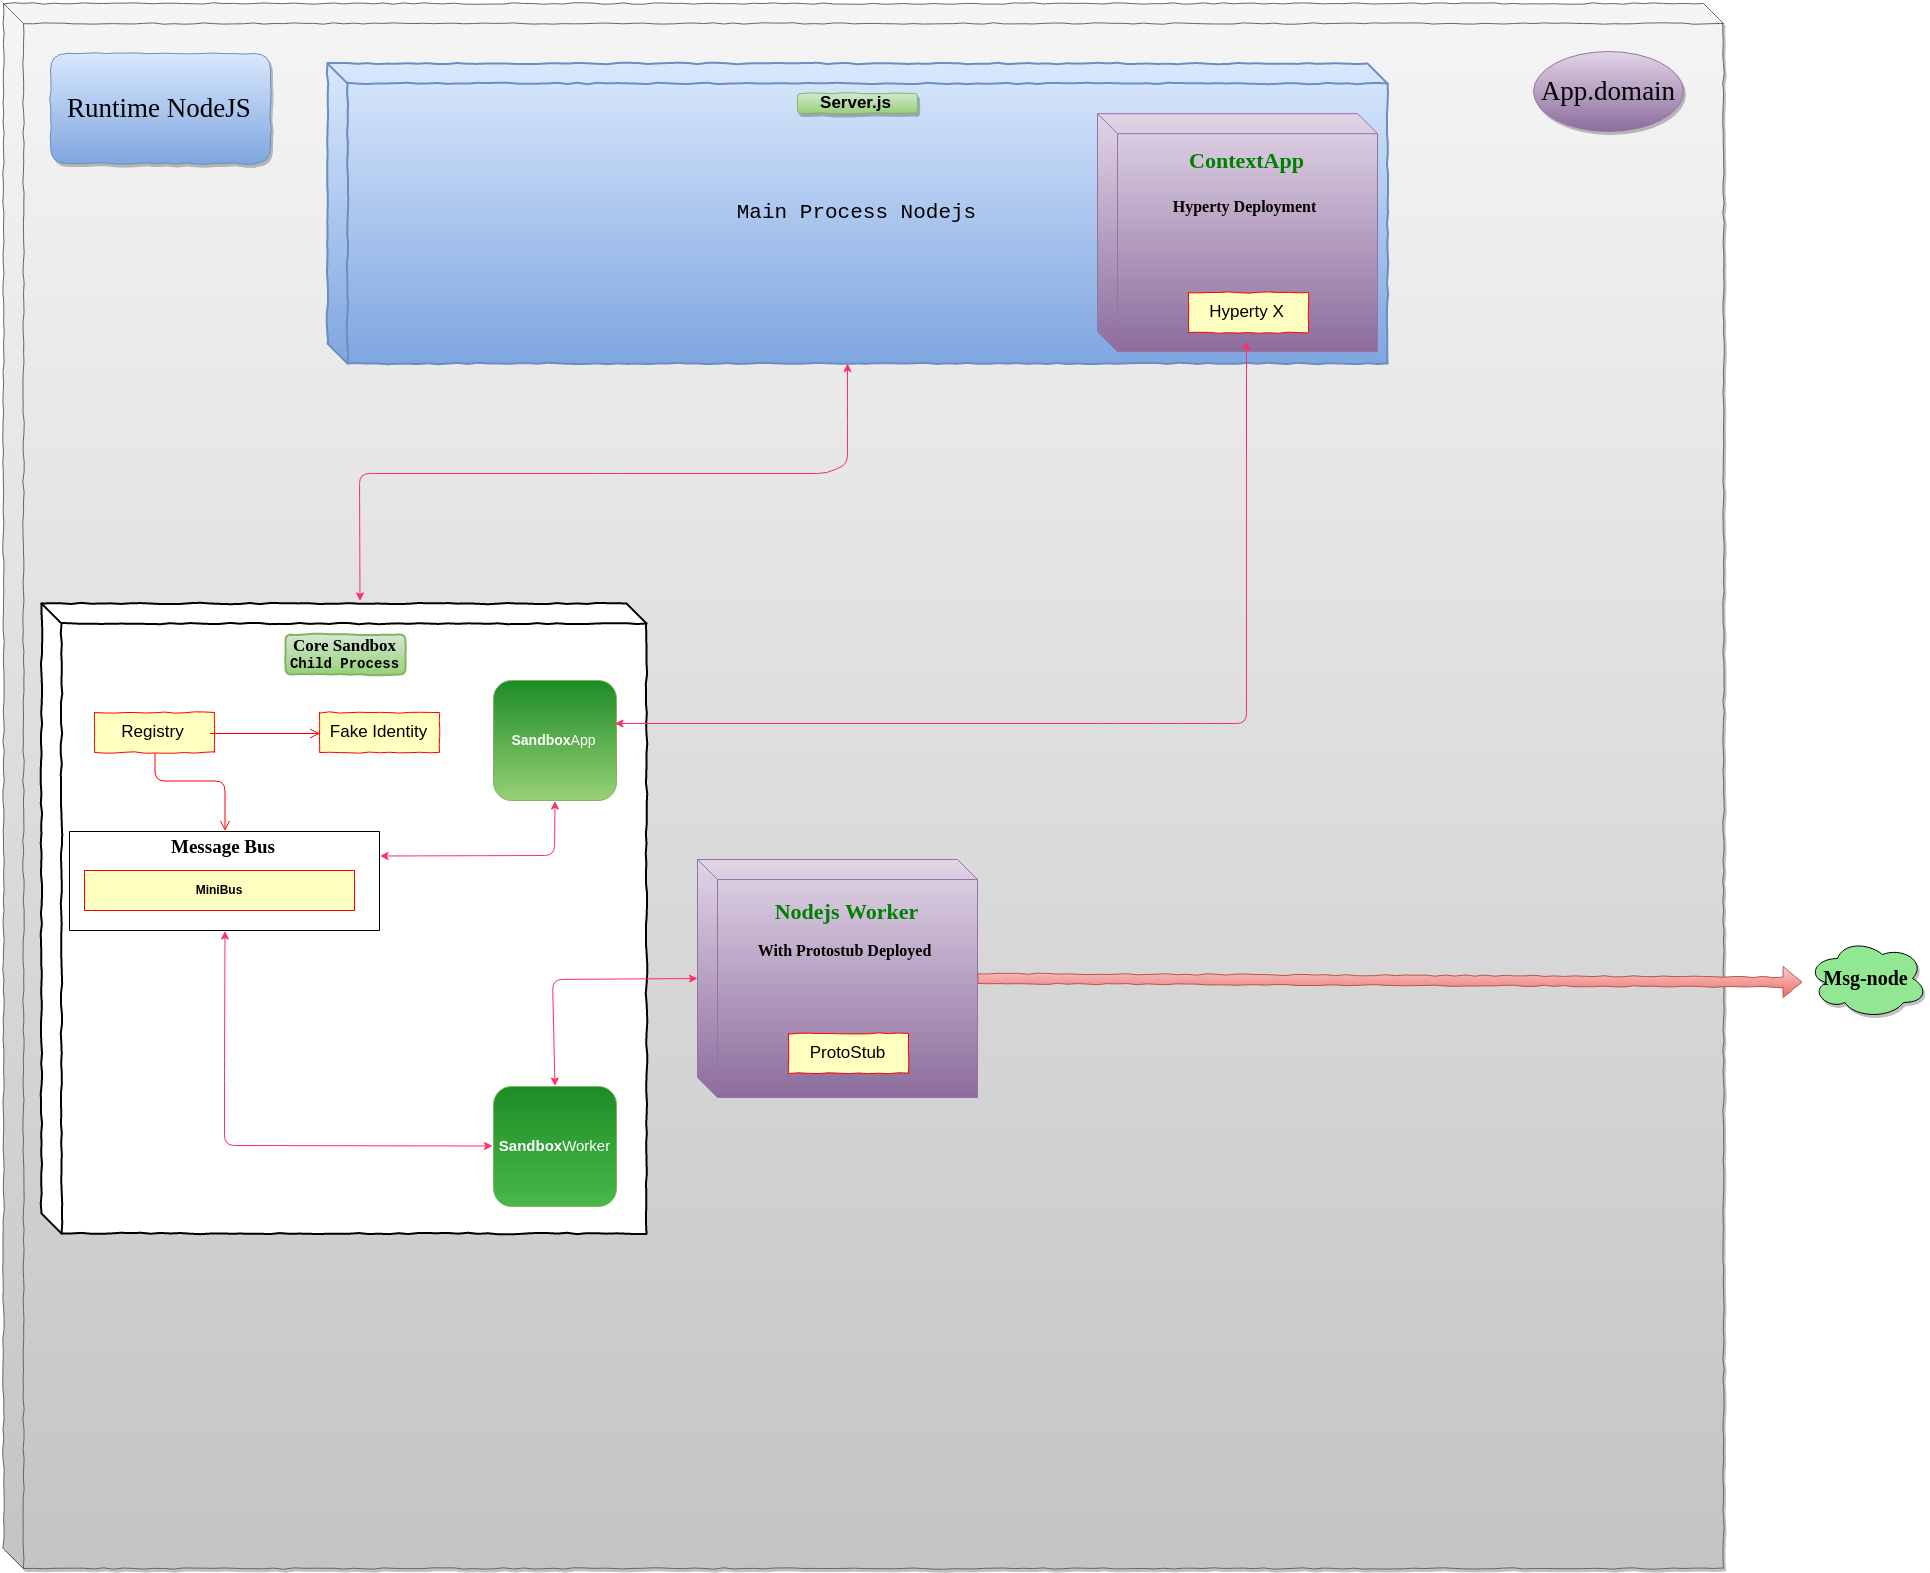

The diagram above was exported from draw.io. Its source (the exported page's mxGraphModel, read from the mxfile embedded in the PNG):
<mxGraphModel dx="3585" dy="2775" grid="0" gridSize="10" guides="0" tooltips="1" connect="1" arrows="1" fold="1" page="0" pageScale="1" pageWidth="850" pageHeight="1100" background="none" math="0" shadow="0">
  <root>
    <mxCell id="0" />
    <mxCell id="1" parent="0" />
    <mxCell id="99" value="" style="shape=cube;whiteSpace=wrap;html=1;rounded=1;shadow=1;glass=1;comic=1;strokeWidth=1;fontColor=#2E1FFF;plain-gray;gradientColor=#C4C4C4;" parent="1" vertex="1">
      <mxGeometry x="6" y="-410" width="1720" height="1565" as="geometry" />
    </mxCell>
    <mxCell id="33" value="&lt;font style=&quot;font-size: 21px&quot; face=&quot;Courier New&quot;&gt;Main Process Nodejs&lt;/font&gt;" style="shape=cube;whiteSpace=wrap;html=1;rounded=1;shadow=0;glass=1;comic=1;strokeWidth=2;plain-blue" parent="1" vertex="1">
      <mxGeometry x="330" y="-350" width="1060" height="300" as="geometry" />
    </mxCell>
    <mxCell id="35" value="" style="shape=cube;whiteSpace=wrap;html=1;rounded=1;shadow=0;glass=1;comic=1;strokeColor=#000000;strokeWidth=2;fillColor=#ffffff;" parent="1" vertex="1">
      <mxGeometry x="44" y="190" width="605" height="630" as="geometry" />
    </mxCell>
    <mxCell id="44" value="&lt;font style=&quot;font-size: 17px&quot; face=&quot;Tahoma&quot; color=&quot;#000000&quot;&gt;&lt;b&gt;Core Sandbox&lt;/b&gt;&lt;/font&gt;&lt;div&gt;&lt;b&gt;&lt;font color=&quot;#000000&quot; face=&quot;Courier New&quot; style=&quot;font-size: 14px&quot;&gt;Child Process&lt;/font&gt;&lt;/b&gt;&lt;/div&gt;" style="rounded=1;whiteSpace=wrap;html=1;shadow=0;glass=0;comic=1;strokeWidth=2;fontColor=#2E1FFF;plain-green" parent="1" vertex="1">
      <mxGeometry x="288" y="221" width="120" height="40" as="geometry" />
    </mxCell>
    <mxCell id="45" value="&lt;font color=&quot;#000000&quot; style=&quot;font-size: 17px&quot;&gt;Registry&lt;/font&gt;" style="rounded=0;whiteSpace=wrap;html=1;arcSize=40;fillColor=#ffffc0;strokeColor=#ff0000;shadow=0;glass=0;comic=1;fontColor=#2E1FFF;" parent="1" vertex="1">
      <mxGeometry x="97" y="299" width="120" height="40" as="geometry" />
    </mxCell>
    <mxCell id="47" value="&lt;font color=&quot;#000000&quot; style=&quot;font-size: 17px&quot;&gt;Fake Identity&lt;/font&gt;" style="rounded=0;whiteSpace=wrap;html=1;arcSize=40;fillColor=#ffffc0;strokeColor=#ff0000;shadow=0;glass=0;comic=1;fontColor=#2E1FFF;" parent="1" vertex="1">
      <mxGeometry x="322" y="299" width="120" height="40" as="geometry" />
    </mxCell>
    <mxCell id="57" value="" style="edgeStyle=orthogonalEdgeStyle;html=1;verticalAlign=bottom;endArrow=open;endSize=8;strokeColor=#ff0000;fontColor=#2E1FFF;exitX=0.5;exitY=1;spacingTop=-4;entryX=0.5;entryY=1;" parent="1" source="45" target="49" edge="1">
      <mxGeometry x="387.17647058823536" y="649.0588235294117" as="geometry">
        <mxPoint x="315" y="416" as="targetPoint" />
        <mxPoint x="387.17647058823536" y="679" as="sourcePoint" />
        <Array as="points">
          <mxPoint x="157" y="367" />
          <mxPoint x="227" y="367" />
        </Array>
      </mxGeometry>
    </mxCell>
    <mxCell id="59" value="" style="edgeStyle=orthogonalEdgeStyle;html=1;verticalAlign=bottom;endArrow=open;endSize=8;strokeColor=#ff0000;fontColor=#2E1FFF;spacingTop=-4;exitX=1;exitY=0.5;" parent="1" edge="1">
      <mxGeometry x="393.17647058823536" y="650.0588235294117" as="geometry">
        <mxPoint x="322" y="319" as="targetPoint" />
        <mxPoint x="212.17647058823536" y="318.82352941176464" as="sourcePoint" />
        <Array as="points">
          <mxPoint x="322" y="319" />
        </Array>
      </mxGeometry>
    </mxCell>
    <mxCell id="60" value="&lt;font color=&quot;#000000&quot;&gt;&lt;b&gt;MiniBus&lt;/b&gt;&lt;/font&gt;" style="rounded=0;whiteSpace=wrap;html=1;arcSize=40;fillColor=#ffffc0;strokeColor=#ff0000;shadow=0;glass=0;comic=0;fontColor=#2E1FFF;" parent="1" vertex="1">
      <mxGeometry x="87" y="457" width="270" height="40" as="geometry" />
    </mxCell>
    <mxCell id="96" style="edgeStyle=none;shape=flexArrow;comic=1;html=1;exitX=1;exitY=0.5;shadow=0;endArrow=block;endFill=0;jettySize=auto;orthogonalLoop=1;strokeWidth=1;fontColor=#2E1FFF;entryX=0.16;entryY=0.55;entryPerimeter=0;plain-red" parent="1" source="63" edge="1">
      <mxGeometry relative="1" as="geometry">
        <mxPoint x="1805" y="568.666666666667" as="targetPoint" />
      </mxGeometry>
    </mxCell>
    <mxCell id="63" value="&lt;h1&gt;&lt;font face=&quot;Garamond&quot; color=&quot;#008000&quot; style=&quot;font-size: 22px&quot;&gt;&lt;b&gt;Nodejs Worker&lt;/b&gt;&lt;/font&gt;&lt;/h1&gt;&lt;h3&gt;&lt;font color=&quot;#000000&quot; face=&quot;Garamond&quot; style=&quot;font-size: 16px&quot;&gt;&lt;b&gt;With Protostub Deployed&amp;nbsp;&lt;/b&gt;&lt;/font&gt;&lt;/h3&gt;" style="shape=cube;whiteSpace=wrap;html=1;rounded=0;shadow=0;glass=0;comic=0;strokeWidth=1;fontColor=#2E1FFF;spacingTop=-100;spacingRight=-19;plain-purple" parent="1" vertex="1">
      <mxGeometry x="700" y="446" width="280" height="238" as="geometry" />
    </mxCell>
    <mxCell id="67" value="&lt;font color=&quot;#000000&quot; style=&quot;font-size: 17px&quot;&gt;ProtoStub&lt;/font&gt;" style="rounded=0;whiteSpace=wrap;html=1;arcSize=40;fillColor=#ffffc0;strokeColor=#ff0000;shadow=0;glass=0;comic=1;fontColor=#2E1FFF;" parent="1" vertex="1">
      <mxGeometry x="791" y="620" width="120" height="40" as="geometry" />
    </mxCell>
    <mxCell id="72" value="&lt;h1&gt;&lt;font color=&quot;#ffffff&quot; style=&quot;font-size: 15px&quot;&gt;Sandbox&lt;span style=&quot;font-weight: normal ; line-height: 1.2&quot;&gt;Worker&lt;/span&gt;&lt;/font&gt;&lt;/h1&gt;" style="rounded=1;whiteSpace=wrap;html=1;shadow=0;glass=0;comic=0;strokeWidth=1;fontColor=#2E1FFF;spacingTop=-5;direction=north;gradientDirection=west;plain-green;gradientColor=#49B849;fillColor=#1D8C25;" parent="1" vertex="1">
      <mxGeometry x="496" y="673" width="123" height="120" as="geometry" />
    </mxCell>
    <mxCell id="79" value="" style="endArrow=classic;startArrow=classic;html=1;shadow=0;strokeColor=#FF2E66;strokeWidth=1;fillColor=#7EA6E0;gradientColor=none;fontColor=#2E1FFF;entryX=1;entryY=0.5;exitX=0;exitY=0.5;" parent="1" source="63" target="72" edge="1">
      <mxGeometry width="50" height="50" relative="1" as="geometry">
        <mxPoint x="-165" y="466" as="sourcePoint" />
        <mxPoint x="-115" y="416" as="targetPoint" />
        <Array as="points">
          <mxPoint x="555" y="566" />
        </Array>
      </mxGeometry>
    </mxCell>
    <mxCell id="80" value="" style="endArrow=classic;startArrow=classic;html=1;shadow=0;strokeColor=#FF2E66;strokeWidth=1;fillColor=#7EA6E0;gradientColor=none;fontColor=#2E1FFF;entryX=0.5;entryY=0;exitX=0.5;exitY=0;" parent="1" source="49" target="72" edge="1">
      <mxGeometry width="50" height="50" relative="1" as="geometry">
        <mxPoint x="377" y="502" as="sourcePoint" />
        <mxPoint x="427" y="452" as="targetPoint" />
        <Array as="points">
          <mxPoint x="227" y="657" />
          <mxPoint x="227" y="732" />
        </Array>
      </mxGeometry>
    </mxCell>
    <mxCell id="49" value="&lt;h1&gt;&lt;font color=&quot;#000000&quot; face=&quot;Tahoma&quot; style=&quot;font-size: 19px&quot;&gt;&lt;b&gt;Message Bus&lt;/b&gt;&lt;/font&gt;&lt;/h1&gt;" style="rounded=0;whiteSpace=wrap;html=1;shadow=0;glass=0;comic=0;strokeColor=#000000;strokeWidth=1;fillColor=none;gradientColor=none;fontColor=#2E1FFF;spacingTop=-70;direction=west;" parent="1" vertex="1">
      <mxGeometry x="72" y="418" width="310" height="99" as="geometry" />
    </mxCell>
    <mxCell id="82" value="&lt;h1&gt;&lt;font style=&quot;font-size: 14px&quot; color=&quot;#ffffff&quot;&gt;Sandbox&lt;span style=&quot;font-weight: normal ; line-height: 1.2&quot;&gt;App&lt;/span&gt;&lt;/font&gt;&lt;/h1&gt;" style="rounded=1;whiteSpace=wrap;html=1;shadow=0;glass=0;comic=0;strokeWidth=1;fontColor=#2E1FFF;spacingTop=-5;direction=north;gradientDirection=west;plain-green;fillColor=#1D8C25;" parent="1" vertex="1">
      <mxGeometry x="496" y="267" width="123" height="120" as="geometry" />
    </mxCell>
    <mxCell id="83" value="&lt;h1&gt;&lt;b style=&quot;font-family: &amp;#34;garamond&amp;#34;&quot;&gt;&lt;font color=&quot;#008000&quot;&gt;&lt;span style=&quot;font-size: 22px ; line-height: 26.4px&quot;&gt;ContextApp&lt;/span&gt;&lt;/font&gt;&lt;/b&gt;&lt;/h1&gt;&lt;h1&gt;&lt;b style=&quot;font-family: &amp;#34;garamond&amp;#34;&quot;&gt;&lt;span style=&quot;color: rgb(0 , 0 , 0) ; font-size: 16px ; line-height: 1.2&quot;&gt; Hyperty&amp;nbsp;&lt;/span&gt;&lt;span style=&quot;color: rgb(0 , 0 , 0) ; font-size: 16px ; line-height: 19.2px&quot;&gt;Deployment&lt;/span&gt;&lt;span style=&quot;color: rgb(0 , 0 , 0) ; font-size: 16px ; line-height: 1.2&quot;&gt;&amp;nbsp;&lt;/span&gt;&lt;/b&gt;&lt;br&gt;&lt;/h1&gt;" style="shape=cube;whiteSpace=wrap;html=1;rounded=0;shadow=0;glass=0;comic=0;strokeWidth=1;fontColor=#2E1FFF;spacingTop=-100;spacingRight=-19;plain-purple" parent="1" vertex="1">
      <mxGeometry x="1100" y="-299.82352941176475" width="280" height="238" as="geometry" />
    </mxCell>
    <mxCell id="84" value="&lt;font color=&quot;#000000&quot; style=&quot;font-size: 17px&quot;&gt;Hyperty X&lt;/font&gt;" style="rounded=0;whiteSpace=wrap;html=1;arcSize=40;fillColor=#ffffc0;strokeColor=#ff0000;shadow=0;glass=0;comic=1;fontColor=#2E1FFF;" parent="1" vertex="1">
      <mxGeometry x="1191" y="-121" width="120" height="40" as="geometry" />
    </mxCell>
    <mxCell id="86" value="" style="endArrow=classic;startArrow=classic;html=1;shadow=0;strokeColor=#FF2E66;strokeWidth=1;fillColor=#7EA6E0;gradientColor=none;fontColor=#2E1FFF;entryX=0;entryY=0.5;exitX=0;exitY=0.75;" parent="1" source="49" target="82" edge="1">
      <mxGeometry x="211" y="572.4705882352941" width="50" height="50" as="geometry">
        <mxPoint x="231" y="519" as="sourcePoint" />
        <mxPoint x="212.9411764705883" y="676.4705882352941" as="targetPoint" />
        <Array as="points">
          <mxPoint x="557" y="442" />
        </Array>
      </mxGeometry>
    </mxCell>
    <mxCell id="88" value="" style="endArrow=classic;startArrow=classic;html=1;shadow=0;strokeColor=#FF2E66;strokeWidth=1;fillColor=#7EA6E0;gradientColor=none;fontColor=#2E1FFF;entryX=0.636;entryY=0.997;entryPerimeter=0;" parent="1" target="82" edge="1">
      <mxGeometry x="1221" y="-60.529411764705856" width="50" height="50" as="geometry">
        <mxPoint x="1249" y="-72" as="sourcePoint" />
        <mxPoint x="1249" y="0.2352941176470722" as="targetPoint" />
        <Array as="points">
          <mxPoint x="1249" y="-51" />
          <mxPoint x="1249" y="190" />
          <mxPoint x="1249" y="240" />
          <mxPoint x="1249" y="310" />
          <mxPoint x="1220" y="310" />
          <mxPoint x="1170" y="310" />
          <mxPoint x="1110" y="310" />
        </Array>
      </mxGeometry>
    </mxCell>
    <mxCell id="89" value="&lt;font style=&quot;font-size: 17px&quot; color=&quot;#000000&quot;&gt;&lt;b&gt;Server.js&lt;/b&gt;&lt;/font&gt;" style="rounded=1;whiteSpace=wrap;html=1;shadow=1;glass=1;comic=1;strokeWidth=1;fontColor=#2E1FFF;plain-green;perimeterSpacing=15;" parent="1" vertex="1">
      <mxGeometry x="800" y="-320" width="120" height="20" as="geometry" />
    </mxCell>
    <mxCell id="93" value="" style="endArrow=classic;startArrow=classic;html=1;shadow=0;strokeColor=#FF2E66;strokeWidth=1;fillColor=#7EA6E0;gradientColor=none;fontColor=#2E1FFF;exitX=0.525;exitY=-0.005;exitPerimeter=0;" parent="1" source="35" edge="1">
      <mxGeometry width="50" height="50" relative="1" as="geometry">
        <mxPoint x="720" y="90" as="sourcePoint" />
        <mxPoint x="850" y="-50" as="targetPoint" />
        <Array as="points">
          <mxPoint x="362" y="60" />
          <mxPoint x="610" y="60" />
          <mxPoint x="830" y="60" />
          <mxPoint x="850" y="50" />
          <mxPoint x="850" />
        </Array>
      </mxGeometry>
    </mxCell>
    <mxCell id="98" value="&lt;font face=&quot;Verdana&quot; color=&quot;#000000&quot; style=&quot;font-size: 20px&quot;&gt;&lt;b&gt;Msg-node&lt;/b&gt;&lt;/font&gt;" style="ellipse;shape=cloud;whiteSpace=wrap;html=1;rounded=1;shadow=1;glass=1;comic=1;strokeColor=#000000;strokeWidth=1;fillColor=#92E892;gradientColor=none;fontColor=#2E1FFF;" parent="1" vertex="1">
      <mxGeometry x="1810" y="525" width="120" height="80" as="geometry" />
    </mxCell>
    <mxCell id="100" value="&lt;font color=&quot;#000000&quot; face=&quot;Times New Roman&quot; style=&quot;font-size: 27px&quot;&gt;Runtime NodeJS&lt;/font&gt;" style="rounded=1;whiteSpace=wrap;html=1;shadow=1;glass=0;comic=1;strokeWidth=1;fontColor=#2E1FFF;plain-blue" vertex="1" parent="1">
      <mxGeometry x="53" y="-360" width="220" height="110" as="geometry" />
    </mxCell>
    <mxCell id="101" value="&lt;font color=&quot;#000000&quot; face=&quot;Garamond&quot; style=&quot;font-size: 27px&quot;&gt;App.domain&lt;/font&gt;" style="ellipse;whiteSpace=wrap;html=1;rounded=1;shadow=1;glass=0;comic=1;strokeWidth=1;fontColor=#2E1FFF;plain-purple" vertex="1" parent="1">
      <mxGeometry x="1536" y="-362" width="150" height="80" as="geometry" />
    </mxCell>
  </root>
</mxGraphModel>